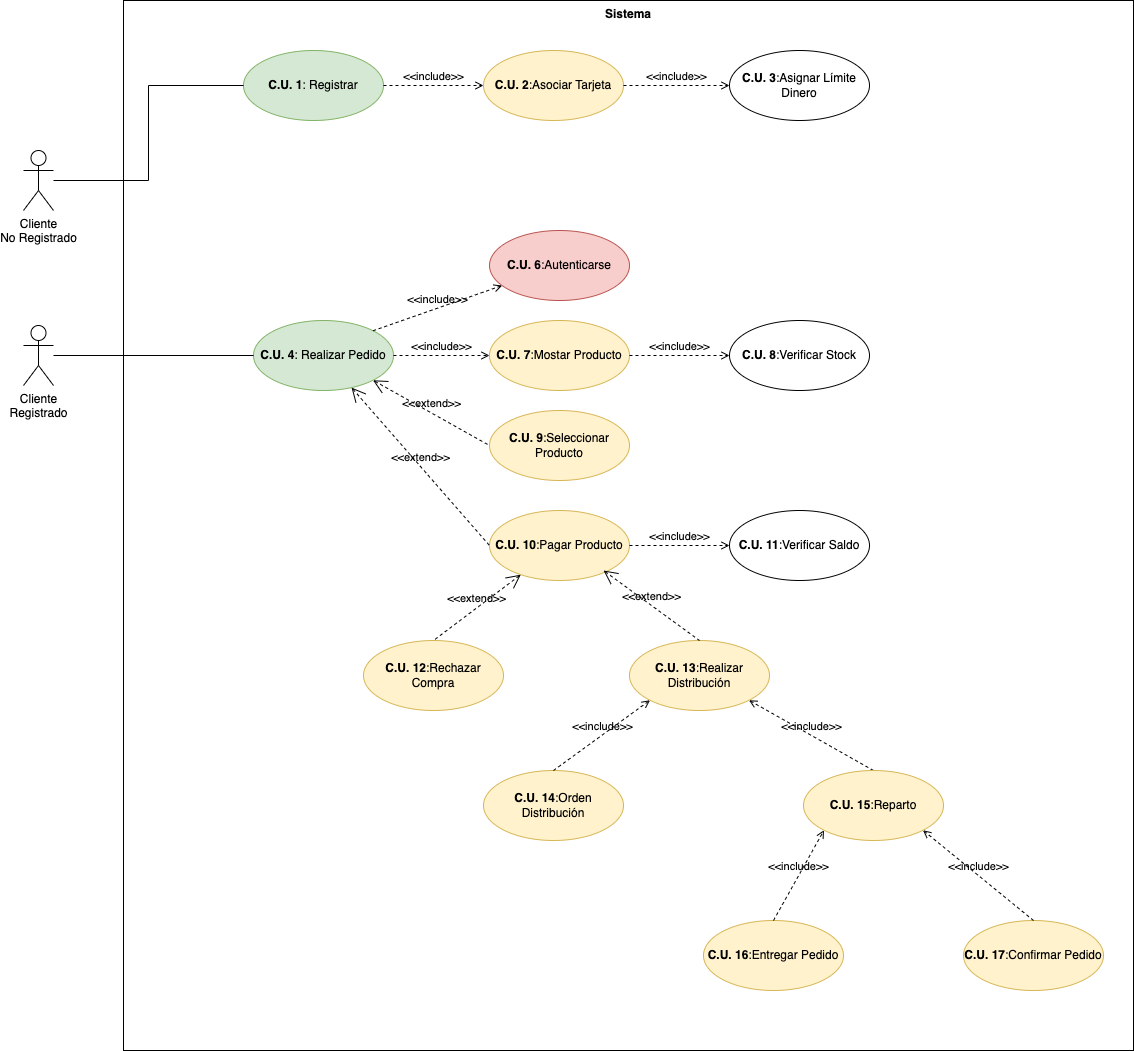

The diagram above was exported from draw.io. Its source (the exported page's mxGraphModel, read from the mxfile embedded in the PNG):
<mxGraphModel dx="3292" dy="1808" grid="1" gridSize="10" guides="1" tooltips="1" connect="1" arrows="1" fold="1" page="1" pageScale="1" pageWidth="827" pageHeight="1169" math="0" shadow="0">
  <root>
    <mxCell id="0" />
    <mxCell id="1" parent="0" />
    <mxCell id="orC103wAOabYz1slnbpC-1" value="&lt;b&gt;C.U. 1&lt;/b&gt;: Registrar" style="ellipse;whiteSpace=wrap;html=1;fillColor=#d5e8d4;strokeColor=#82b366;" vertex="1" parent="1">
      <mxGeometry x="270" y="60" width="140" height="70" as="geometry" />
    </mxCell>
    <mxCell id="orC103wAOabYz1slnbpC-2" value="&lt;b style=&quot;border-color: var(--border-color);&quot;&gt;C.U. 2&lt;/b&gt;:Asociar Tarjeta" style="ellipse;whiteSpace=wrap;html=1;fillColor=#fff2cc;strokeColor=#d6b656;" vertex="1" parent="1">
      <mxGeometry x="510" y="60" width="140" height="70" as="geometry" />
    </mxCell>
    <mxCell id="orC103wAOabYz1slnbpC-3" value="&lt;b style=&quot;border-color: var(--border-color);&quot;&gt;C.U. 3&lt;/b&gt;:Asignar Límite Dinero" style="ellipse;whiteSpace=wrap;html=1;" vertex="1" parent="1">
      <mxGeometry x="756" y="60" width="140" height="70" as="geometry" />
    </mxCell>
    <mxCell id="orC103wAOabYz1slnbpC-4" value="&amp;lt;&amp;lt;include&amp;gt;&amp;gt;" style="edgeStyle=none;html=1;endArrow=open;verticalAlign=bottom;dashed=1;labelBackgroundColor=none;rounded=0;exitX=1;exitY=0.5;exitDx=0;exitDy=0;" edge="1" parent="1" source="orC103wAOabYz1slnbpC-1" target="orC103wAOabYz1slnbpC-2">
      <mxGeometry width="160" relative="1" as="geometry">
        <mxPoint x="330" y="230" as="sourcePoint" />
        <mxPoint x="520" y="90" as="targetPoint" />
      </mxGeometry>
    </mxCell>
    <mxCell id="orC103wAOabYz1slnbpC-5" value="&amp;lt;&amp;lt;include&amp;gt;&amp;gt;" style="edgeStyle=none;html=1;endArrow=open;verticalAlign=bottom;dashed=1;labelBackgroundColor=none;rounded=0;exitX=1;exitY=0.5;exitDx=0;exitDy=0;entryX=0;entryY=0.5;entryDx=0;entryDy=0;" edge="1" parent="1" source="orC103wAOabYz1slnbpC-2" target="orC103wAOabYz1slnbpC-3">
      <mxGeometry width="160" relative="1" as="geometry">
        <mxPoint x="330" y="230" as="sourcePoint" />
        <mxPoint x="490" y="230" as="targetPoint" />
      </mxGeometry>
    </mxCell>
    <mxCell id="orC103wAOabYz1slnbpC-19" style="edgeStyle=orthogonalEdgeStyle;rounded=0;orthogonalLoop=1;jettySize=auto;html=1;entryX=0;entryY=0.5;entryDx=0;entryDy=0;endArrow=none;endFill=0;" edge="1" parent="1" source="orC103wAOabYz1slnbpC-6" target="orC103wAOabYz1slnbpC-1">
      <mxGeometry relative="1" as="geometry" />
    </mxCell>
    <mxCell id="orC103wAOabYz1slnbpC-6" value="Cliente&lt;br&gt;No Registrado" style="shape=umlActor;html=1;verticalLabelPosition=bottom;verticalAlign=top;align=center;" vertex="1" parent="1">
      <mxGeometry x="50" y="160" width="30" height="60" as="geometry" />
    </mxCell>
    <mxCell id="orC103wAOabYz1slnbpC-7" value="&lt;b style=&quot;border-color: var(--border-color);&quot;&gt;C.U. 4&lt;/b&gt;: Realizar Pedido" style="ellipse;whiteSpace=wrap;html=1;fillColor=#d5e8d4;strokeColor=#82b366;" vertex="1" parent="1">
      <mxGeometry x="280" y="330" width="140" height="70" as="geometry" />
    </mxCell>
    <mxCell id="orC103wAOabYz1slnbpC-8" value="&lt;b style=&quot;border-color: var(--border-color);&quot;&gt;C.U. 7&lt;/b&gt;:Mostar Producto" style="ellipse;whiteSpace=wrap;html=1;fillColor=#fff2cc;strokeColor=#d6b656;" vertex="1" parent="1">
      <mxGeometry x="516" y="330" width="140" height="70" as="geometry" />
    </mxCell>
    <mxCell id="orC103wAOabYz1slnbpC-10" value="&lt;b style=&quot;border-color: var(--border-color);&quot;&gt;C.U. 6&lt;/b&gt;:Autenticarse" style="ellipse;whiteSpace=wrap;html=1;fillColor=#f8cecc;strokeColor=#b85450;" vertex="1" parent="1">
      <mxGeometry x="516" y="240" width="140" height="70" as="geometry" />
    </mxCell>
    <mxCell id="orC103wAOabYz1slnbpC-11" value="&amp;lt;&amp;lt;include&amp;gt;&amp;gt;" style="edgeStyle=none;html=1;endArrow=open;verticalAlign=bottom;dashed=1;labelBackgroundColor=none;rounded=0;exitX=1;exitY=0;exitDx=0;exitDy=0;" edge="1" parent="1" source="orC103wAOabYz1slnbpC-7" target="orC103wAOabYz1slnbpC-10">
      <mxGeometry width="160" relative="1" as="geometry">
        <mxPoint x="336" y="320" as="sourcePoint" />
        <mxPoint x="496" y="320" as="targetPoint" />
      </mxGeometry>
    </mxCell>
    <mxCell id="orC103wAOabYz1slnbpC-12" value="&amp;lt;&amp;lt;include&amp;gt;&amp;gt;" style="edgeStyle=none;html=1;endArrow=open;verticalAlign=bottom;dashed=1;labelBackgroundColor=none;rounded=0;entryX=0;entryY=0.5;entryDx=0;entryDy=0;exitX=1;exitY=0.5;exitDx=0;exitDy=0;" edge="1" parent="1" source="orC103wAOabYz1slnbpC-7" target="orC103wAOabYz1slnbpC-8">
      <mxGeometry width="160" relative="1" as="geometry">
        <mxPoint x="336" y="320" as="sourcePoint" />
        <mxPoint x="496" y="320" as="targetPoint" />
      </mxGeometry>
    </mxCell>
    <mxCell id="orC103wAOabYz1slnbpC-13" value="&lt;b style=&quot;border-color: var(--border-color);&quot;&gt;C.U. 9&lt;/b&gt;:Seleccionar Producto" style="ellipse;whiteSpace=wrap;html=1;fillColor=#fff2cc;strokeColor=#d6b656;" vertex="1" parent="1">
      <mxGeometry x="516" y="420" width="140" height="70" as="geometry" />
    </mxCell>
    <mxCell id="orC103wAOabYz1slnbpC-14" value="&lt;b style=&quot;border-color: var(--border-color);&quot;&gt;C.U. 10&lt;/b&gt;:Pagar Producto" style="ellipse;whiteSpace=wrap;html=1;fillColor=#fff2cc;strokeColor=#d6b656;" vertex="1" parent="1">
      <mxGeometry x="516" y="520" width="140" height="70" as="geometry" />
    </mxCell>
    <mxCell id="orC103wAOabYz1slnbpC-15" value="&lt;b style=&quot;border-color: var(--border-color);&quot;&gt;C.U. 8&lt;/b&gt;:Verificar Stock" style="ellipse;whiteSpace=wrap;html=1;" vertex="1" parent="1">
      <mxGeometry x="756" y="330" width="140" height="70" as="geometry" />
    </mxCell>
    <mxCell id="orC103wAOabYz1slnbpC-16" value="&amp;lt;&amp;lt;include&amp;gt;&amp;gt;" style="edgeStyle=none;html=1;endArrow=open;verticalAlign=bottom;dashed=1;labelBackgroundColor=none;rounded=0;exitX=1;exitY=0.5;exitDx=0;exitDy=0;entryX=0;entryY=0.5;entryDx=0;entryDy=0;" edge="1" parent="1" target="orC103wAOabYz1slnbpC-15" source="orC103wAOabYz1slnbpC-8">
      <mxGeometry width="160" relative="1" as="geometry">
        <mxPoint x="676" y="365" as="sourcePoint" />
        <mxPoint x="516" y="500" as="targetPoint" />
      </mxGeometry>
    </mxCell>
    <mxCell id="orC103wAOabYz1slnbpC-18" style="edgeStyle=orthogonalEdgeStyle;rounded=0;orthogonalLoop=1;jettySize=auto;html=1;endArrow=none;endFill=0;" edge="1" parent="1" source="orC103wAOabYz1slnbpC-17" target="orC103wAOabYz1slnbpC-7">
      <mxGeometry relative="1" as="geometry" />
    </mxCell>
    <mxCell id="orC103wAOabYz1slnbpC-17" value="Cliente&lt;br&gt;Registrado" style="shape=umlActor;html=1;verticalLabelPosition=bottom;verticalAlign=top;align=center;" vertex="1" parent="1">
      <mxGeometry x="50" y="335" width="30" height="60" as="geometry" />
    </mxCell>
    <mxCell id="orC103wAOabYz1slnbpC-20" value="&amp;lt;&amp;lt;extend&amp;gt;&amp;gt;" style="edgeStyle=none;html=1;startArrow=open;endArrow=none;startSize=12;verticalAlign=bottom;dashed=1;labelBackgroundColor=none;rounded=0;entryX=0;entryY=0.5;entryDx=0;entryDy=0;exitX=1;exitY=1;exitDx=0;exitDy=0;" edge="1" parent="1" source="orC103wAOabYz1slnbpC-7" target="orC103wAOabYz1slnbpC-13">
      <mxGeometry width="160" relative="1" as="geometry">
        <mxPoint x="330" y="270" as="sourcePoint" />
        <mxPoint x="490" y="270" as="targetPoint" />
      </mxGeometry>
    </mxCell>
    <mxCell id="orC103wAOabYz1slnbpC-21" value="&amp;lt;&amp;lt;extend&amp;gt;&amp;gt;" style="edgeStyle=none;html=1;startArrow=open;endArrow=none;startSize=12;verticalAlign=bottom;dashed=1;labelBackgroundColor=none;rounded=0;entryX=0;entryY=0.5;entryDx=0;entryDy=0;" edge="1" parent="1" source="orC103wAOabYz1slnbpC-7" target="orC103wAOabYz1slnbpC-14">
      <mxGeometry width="160" relative="1" as="geometry">
        <mxPoint x="330" y="270" as="sourcePoint" />
        <mxPoint x="490" y="270" as="targetPoint" />
      </mxGeometry>
    </mxCell>
    <mxCell id="orC103wAOabYz1slnbpC-22" value="&lt;b style=&quot;border-color: var(--border-color);&quot;&gt;C.U. 11&lt;/b&gt;:Verificar Saldo" style="ellipse;whiteSpace=wrap;html=1;" vertex="1" parent="1">
      <mxGeometry x="756" y="520" width="140" height="70" as="geometry" />
    </mxCell>
    <mxCell id="orC103wAOabYz1slnbpC-23" value="&amp;lt;&amp;lt;include&amp;gt;&amp;gt;" style="edgeStyle=none;html=1;endArrow=open;verticalAlign=bottom;dashed=1;labelBackgroundColor=none;rounded=0;entryX=0;entryY=0.5;entryDx=0;entryDy=0;exitX=1;exitY=0.5;exitDx=0;exitDy=0;" edge="1" parent="1" target="orC103wAOabYz1slnbpC-22" source="orC103wAOabYz1slnbpC-14">
      <mxGeometry width="160" relative="1" as="geometry">
        <mxPoint x="700" y="530" as="sourcePoint" />
        <mxPoint x="516" y="690" as="targetPoint" />
      </mxGeometry>
    </mxCell>
    <mxCell id="orC103wAOabYz1slnbpC-24" value="&lt;b style=&quot;border-color: var(--border-color);&quot;&gt;C.U. 12&lt;/b&gt;:Rechazar Compra" style="ellipse;whiteSpace=wrap;html=1;fillColor=#fff2cc;strokeColor=#d6b656;" vertex="1" parent="1">
      <mxGeometry x="390" y="650" width="140" height="70" as="geometry" />
    </mxCell>
    <mxCell id="orC103wAOabYz1slnbpC-26" value="&lt;b style=&quot;border-color: var(--border-color);&quot;&gt;C.U. 13&lt;/b&gt;:Realizar Distribución" style="ellipse;whiteSpace=wrap;html=1;fillColor=#fff2cc;strokeColor=#d6b656;" vertex="1" parent="1">
      <mxGeometry x="656" y="650" width="140" height="70" as="geometry" />
    </mxCell>
    <mxCell id="orC103wAOabYz1slnbpC-27" value="&amp;lt;&amp;lt;extend&amp;gt;&amp;gt;" style="edgeStyle=none;html=1;startArrow=open;endArrow=none;startSize=12;verticalAlign=bottom;dashed=1;labelBackgroundColor=none;rounded=0;entryX=0.5;entryY=0;entryDx=0;entryDy=0;" edge="1" parent="1" source="orC103wAOabYz1slnbpC-14" target="orC103wAOabYz1slnbpC-24">
      <mxGeometry width="160" relative="1" as="geometry">
        <mxPoint x="330" y="610" as="sourcePoint" />
        <mxPoint x="490" y="610" as="targetPoint" />
      </mxGeometry>
    </mxCell>
    <mxCell id="orC103wAOabYz1slnbpC-28" value="&amp;lt;&amp;lt;extend&amp;gt;&amp;gt;" style="edgeStyle=none;html=1;startArrow=open;endArrow=none;startSize=12;verticalAlign=bottom;dashed=1;labelBackgroundColor=none;rounded=0;entryX=0.5;entryY=0;entryDx=0;entryDy=0;" edge="1" parent="1" target="orC103wAOabYz1slnbpC-26">
      <mxGeometry width="160" relative="1" as="geometry">
        <mxPoint x="630" y="580" as="sourcePoint" />
        <mxPoint x="490" y="610" as="targetPoint" />
      </mxGeometry>
    </mxCell>
    <mxCell id="orC103wAOabYz1slnbpC-29" value="&lt;b style=&quot;border-color: var(--border-color);&quot;&gt;C.U. 14&lt;/b&gt;:Orden Distribución" style="ellipse;whiteSpace=wrap;html=1;fillColor=#fff2cc;strokeColor=#d6b656;" vertex="1" parent="1">
      <mxGeometry x="510" y="780" width="140" height="70" as="geometry" />
    </mxCell>
    <mxCell id="orC103wAOabYz1slnbpC-30" value="&amp;lt;&amp;lt;include&amp;gt;&amp;gt;" style="edgeStyle=none;html=1;endArrow=open;verticalAlign=bottom;dashed=1;labelBackgroundColor=none;rounded=0;exitX=0.5;exitY=0;exitDx=0;exitDy=0;entryX=1;entryY=1;entryDx=0;entryDy=0;" edge="1" parent="1" source="orC103wAOabYz1slnbpC-31" target="orC103wAOabYz1slnbpC-26">
      <mxGeometry width="160" relative="1" as="geometry">
        <mxPoint x="666" y="565" as="sourcePoint" />
        <mxPoint x="766" y="565" as="targetPoint" />
      </mxGeometry>
    </mxCell>
    <mxCell id="orC103wAOabYz1slnbpC-31" value="&lt;b style=&quot;border-color: var(--border-color);&quot;&gt;C.U. 15&lt;/b&gt;:Reparto" style="ellipse;whiteSpace=wrap;html=1;fillColor=#fff2cc;strokeColor=#d6b656;" vertex="1" parent="1">
      <mxGeometry x="830" y="780" width="140" height="70" as="geometry" />
    </mxCell>
    <mxCell id="orC103wAOabYz1slnbpC-32" value="&amp;lt;&amp;lt;include&amp;gt;&amp;gt;" style="edgeStyle=none;html=1;endArrow=open;verticalAlign=bottom;dashed=1;labelBackgroundColor=none;rounded=0;exitX=0.5;exitY=0;exitDx=0;exitDy=0;entryX=0;entryY=1;entryDx=0;entryDy=0;" edge="1" parent="1" source="orC103wAOabYz1slnbpC-29" target="orC103wAOabYz1slnbpC-26">
      <mxGeometry width="160" relative="1" as="geometry">
        <mxPoint x="910" y="790" as="sourcePoint" />
        <mxPoint x="806" y="695" as="targetPoint" />
      </mxGeometry>
    </mxCell>
    <mxCell id="orC103wAOabYz1slnbpC-33" value="&lt;b style=&quot;border-color: var(--border-color);&quot;&gt;C.U. 16&lt;/b&gt;:Entregar Pedido" style="ellipse;whiteSpace=wrap;html=1;fillColor=#fff2cc;strokeColor=#d6b656;" vertex="1" parent="1">
      <mxGeometry x="730" y="930" width="140" height="70" as="geometry" />
    </mxCell>
    <mxCell id="orC103wAOabYz1slnbpC-34" value="&lt;b style=&quot;border-color: var(--border-color);&quot;&gt;C.U. 17&lt;/b&gt;:Confirmar Pedido" style="ellipse;whiteSpace=wrap;html=1;fillColor=#fff2cc;strokeColor=#d6b656;" vertex="1" parent="1">
      <mxGeometry x="990" y="930" width="140" height="70" as="geometry" />
    </mxCell>
    <mxCell id="orC103wAOabYz1slnbpC-35" value="&amp;lt;&amp;lt;include&amp;gt;&amp;gt;" style="edgeStyle=none;html=1;endArrow=open;verticalAlign=bottom;dashed=1;labelBackgroundColor=none;rounded=0;exitX=0.5;exitY=0;exitDx=0;exitDy=0;entryX=0;entryY=1;entryDx=0;entryDy=0;" edge="1" parent="1" source="orC103wAOabYz1slnbpC-33" target="orC103wAOabYz1slnbpC-31">
      <mxGeometry width="160" relative="1" as="geometry">
        <mxPoint x="910" y="790" as="sourcePoint" />
        <mxPoint x="785.4974746830583" y="719.748737341529" as="targetPoint" />
      </mxGeometry>
    </mxCell>
    <mxCell id="orC103wAOabYz1slnbpC-36" value="&amp;lt;&amp;lt;include&amp;gt;&amp;gt;" style="edgeStyle=none;html=1;endArrow=open;verticalAlign=bottom;dashed=1;labelBackgroundColor=none;rounded=0;exitX=0.5;exitY=0;exitDx=0;exitDy=0;entryX=1;entryY=1;entryDx=0;entryDy=0;" edge="1" parent="1" source="orC103wAOabYz1slnbpC-34" target="orC103wAOabYz1slnbpC-31">
      <mxGeometry width="160" relative="1" as="geometry">
        <mxPoint x="920" y="800" as="sourcePoint" />
        <mxPoint x="795.4974746830583" y="729.748737341529" as="targetPoint" />
      </mxGeometry>
    </mxCell>
    <mxCell id="orC103wAOabYz1slnbpC-42" value="Sistema" style="shape=rect;html=1;verticalAlign=top;fontStyle=1;whiteSpace=wrap;align=center;fillColor=none;" vertex="1" parent="1">
      <mxGeometry x="150" y="10" width="1010" height="1050" as="geometry" />
    </mxCell>
  </root>
</mxGraphModel>